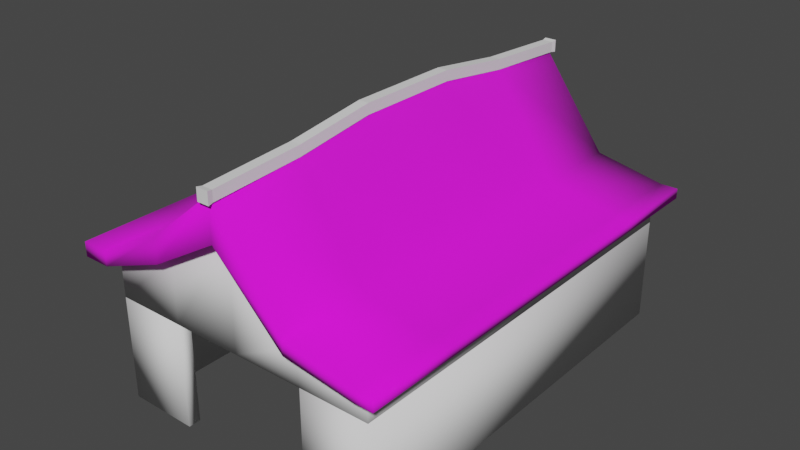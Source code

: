 # Source: Barn.blend  (saved by Blender 4.0.36; exported with 4.5.12 LTS)
import bpy
from mathutils import Matrix  # noqa: F401  (used for matrix-valued properties, if any)

bpy.ops.wm.read_factory_settings(use_empty=True)
scene = bpy.context.scene
scene.name = 'Scene'

# ---- collections
col_collection = bpy.data.collections.new('Collection'); scene.collection.children.link(col_collection)

# ---- images (referenced by path relative to the original .blend; pixels are not part of the script)
import os
ASSET_DIR = os.environ.get("B2B_ASSET_DIR", "")  # directory of the original .blend (textures are referenced by path, not embedded)
HERE = os.path.dirname(os.path.abspath(__file__))  # packed textures are extracted next to this script under _unpacked/

def load_image(name, relpath, width, height, colorspace="sRGB"):
    """Load a texture the original file referenced (path relative to the .blend, or extracted next to this script)."""
    p = next((c for c in (os.path.join(HERE, relpath), os.path.join(ASSET_DIR, relpath)) if relpath and os.path.exists(c)), "")
    if p:
        img = bpy.data.images.load(p, check_existing=True)
        img.name = name
    else:  # same state as the original file: an image datablock whose file is absent (Cycles renders it pink)
        img = bpy.data.images.new(name, width, height)
        img.source = "FILE"
        img.filepath = "//" + (relpath or name)
    img.colorspace_settings.name = colorspace
    return img
img_farm_roof_purple_png = load_image('Farm Roof Purple.png', 'Farm Roof Purple.png', 1024, 1024, 'sRGB')

# ---- materials (node trees are filled in below, after node groups)
mat_roof = bpy.data.materials.new('Roof')
mat_roof.use_transparent_shadow = False

# ---- material node trees
mat_roof.use_nodes = True; mat_roof.node_tree.nodes.clear()
_N = mat_roof.node_tree.nodes; _L = mat_roof.node_tree.links
n0 = _N.new('ShaderNodeBsdfPrincipled'); n0.name = 'Principled BSDF'; n0.location = (10, 300)
n0.inputs[2].default_value = 1.0
n0.inputs[3].default_value = 1.45
n1 = _N.new('ShaderNodeOutputMaterial'); n1.name = 'Material Output'; n1.location = (300, 300)
n2 = _N.new('ShaderNodeTexImage'); n2.name = 'Image Texture'; n2.location = (-327, 221)
n2.image = img_farm_roof_purple_png
_L.new(n0.outputs[0], n1.inputs[0])
_L.new(n2.outputs[0], n0.inputs[0])
n1.is_active_output = True

# ---- world
world_world = bpy.data.worlds.new('World'); scene.world = world_world
world_world.use_nodes = True; world_world.node_tree.nodes.clear()
_N = world_world.node_tree.nodes; _L = world_world.node_tree.links
n0 = _N.new('ShaderNodeOutputWorld'); n0.name = 'World Output'; n0.location = (300, 300)
n1 = _N.new('ShaderNodeBackground'); n1.name = 'Background'; n1.location = (10, 300)
n1.inputs[0].default_value = (0.05088, 0.05088, 0.05088, 1.0)
_L.new(n1.outputs[0], n0.inputs[0])
n0.is_active_output = True
world_world.color = (0.05088, 0.05088, 0.05088)
world_world.use_sun_shadow = False
world_world.sun_shadow_jitter_overblur = 0.0

# ---- meshes
me_cube_006 = bpy.data.meshes.new('Cube.006')
me_cube_006.from_pydata([(13.3, -20.0, 10.0), (13.3, 20.0, 10.0), (-13.37, 20.0, 10.0), (-6.72, 20.0, 10.0), (-0.05359, 20.0, 10.0), (6.613, 20.0, 10.0), (6.613, -20.0, 10.0), (-0.05359, -20.0, 10.0), (-6.72, -20.0, 10.0), (-13.37, -20.0, 10.0), (13.3, 20.0, 12.49), (13.3, -20.0, 12.49), (-13.37, -20.0, 13.5), (-6.72, -20.0, 16.03), (-0.05359, -20.0, 20.0), (6.613, -20.0, 13.42), (6.613, 20.0, 13.42), (-0.05359, 20.0, 20.0), (-6.72, 20.0, 16.03), (-13.37, 20.0, 13.5)], [], [(5, 1, 0, 6), (2, 3, 8, 9), (3, 4, 7, 8), (4, 5, 6, 7), (3, 2, 19, 18), (4, 3, 18, 17), (5, 4, 17, 16), (1, 5, 16, 10), (7, 6, 15, 14), (8, 7, 14, 13), (9, 8, 13, 12), (6, 0, 11, 15), (0, 1, 10, 11), (12, 13, 18, 19), (13, 14, 17, 18), (14, 15, 16, 17), (15, 11, 10, 16), (2, 9, 12, 19)])
me_cube_006.polygons.foreach_set('use_smooth', [True] * 18)
_uv = me_cube_006.uv_layers.new(name='UVMap')
_uv.uv.foreach_set('vector', [0.625, 0.4583, 0.625, 0.5, 0.625, 0.75, 0.625, 0.7917, 0.625, 0.3333, 0.625, 0.375, 0.625, 0.875, 0.625, 0.9167, 0.625, 0.375, 0.625, 0.4167, 0.625, 0.8333, 0.625, 0.875, 0.625, 0.4167, 0.625, 0.4583, 0.625, 0.7917, 0.625, 0.8333, 0.625, 0.375, 0.625, 0.3333, 0.625, 0.3333, 0.625, 0.375, 0.625, 0.4167, 0.625, 0.375, 0.625, 0.375, 0.625, 0.4167, 0.625, 0.4583, 0.625, 0.4167, 0.625, 0.4167, 0.625, 0.4583, 0.625, 0.5, 0.625, 0.4583, 0.625, 0.4583, 0.625, 0.5, 0.625, 0.8333, 0.625, 0.7917, 0.625, 0.7917, 0.625, 0.8333, 0.625, 0.875, 0.625, 0.8333, 0.625, 0.8333, 0.625, 0.875, 0.625, 0.9167, 0.625, 0.875, 0.625, 0.875, 0.625, 0.9167, 0.625, 0.7917, 0.625, 0.75, 0.625, 0.75, 0.625, 0.7917, 0.625, 0.75, 0.625, 0.5, 0.625, 0.5, 0.625, 0.75, 0.625, 0.9167, 0.625, 0.875, 0.625, 0.375, 0.625, 0.3333, 0.625, 0.875, 0.625, 0.8333, 0.625, 0.4167, 0.625, 0.375, 0.625, 0.8333, 0.625, 0.7917, 0.625, 0.4583, 0.625, 0.4167, 0.625, 0.7917, 0.625, 0.75, 0.625, 0.5, 0.625, 0.4583, 0.625, 0.3333, 0.625, 0.9167, 0.625, 0.9167, 0.625, 0.3333])
me_cube_006.update()
me_cube_007 = bpy.data.meshes.new('Cube.007')
me_cube_007.from_pydata([(13.3, 20.0, 0.0), (-13.37, 20.0, 0.0), (-13.37, 20.0, 10.0), (13.3, 20.0, 10.0), (-13.37, -20.0, 0.0), (-6.667, -20.0, 0.0), (6.667, -20.0, 0.0), (13.3, -20.0, 0.0), (13.3, -20.0, 10.0), (6.667, -20.0, 10.0), (-6.667, -20.0, 10.0), (-13.37, -20.0, 10.0), (12.37, 19.04, 0.0), (-12.37, 19.04, 0.0), (-12.37, 19.04, 10.0), (12.37, 19.04, 10.0), (-12.37, -18.84, 0.0), (-6.667, -18.84, 0.0), (6.667, -18.84, 0.0), (12.37, -18.84, 0.0), (12.37, -18.84, 10.0), (6.667, -18.84, 10.0), (-6.667, -18.84, 10.0), (-12.37, -18.84, 10.0)], [], [(7, 6, 9, 8), (5, 4, 11, 10), (0, 3, 2, 1), (1, 2, 11, 4), (0, 7, 8, 3), (19, 20, 21, 18), (17, 22, 23, 16), (14, 15, 12, 13), (13, 16, 23, 14), (12, 15, 20, 19), (10, 11, 23, 22), (1, 4, 16, 13), (7, 0, 12, 19), (2, 3, 15, 14), (9, 6, 18, 21), (4, 5, 17, 16), (11, 2, 14, 23), (5, 10, 22, 17), (6, 7, 19, 18), (3, 8, 20, 15), (0, 1, 13, 12), (8, 9, 21, 20)])
me_cube_007.polygons.foreach_set('use_smooth', [True] * 22)
_uv = me_cube_007.uv_layers.new(name='UVMap')
_uv.uv.foreach_set('vector', [0.375, 0.7917, 0.375, 0.8333, 0.625, 0.8333, 0.625, 0.7917, 0.375, 0.9167, 0.375, 0.9583, 0.625, 0.9583, 0.625, 0.9167, 0.375, 0.4583, 0.625, 0.4583, 0.625, 0.2917, 0.375, 0.2917, 0.375, 0.2917, 0.625, 0.2917, 0.625, 0.9583, 0.375, 0.9583, 0.375, 0.4583, 0.375, 0.7917, 0.625, 0.7917, 0.625, 0.4583, 0.375, 0.7917, 0.625, 0.7917, 0.625, 0.8333, 0.375, 0.8333, 0.375, 0.9167, 0.625, 0.9167, 0.625, 0.9583, 0.375, 0.9583, 0.625, 0.2917, 0.625, 0.4583, 0.375, 0.4583, 0.375, 0.2917, 0.375, 0.2917, 0.375, 0.9583, 0.625, 0.9583, 0.625, 0.2917, 0.375, 0.4583, 0.625, 0.4583, 0.625, 0.7917, 0.375, 0.7917, 0.625, 0.9167, 0.625, 0.9583, 0.625, 0.9583, 0.625, 0.9167, 0.375, 0.2917, 0.375, 0.9583, 0.375, 0.9583, 0.375, 0.2917, 0.375, 0.7917, 0.375, 0.4583, 0.375, 0.4583, 0.375, 0.7917, 0.625, 0.2917, 0.625, 0.4583, 0.625, 0.4583, 0.625, 0.2917, 0.625, 0.8333, 0.375, 0.8333, 0.375, 0.8333, 0.625, 0.8333, 0.375, 0.9583, 0.375, 0.9167, 0.375, 0.9167, 0.375, 0.9583, 0.625, 0.9583, 0.625, 0.2917, 0.625, 0.2917, 0.625, 0.9583, 0.375, 0.9167, 0.625, 0.9167, 0.625, 0.9167, 0.375, 0.9167, 0.375, 0.8333, 0.375, 0.7917, 0.375, 0.7917, 0.375, 0.8333, 0.625, 0.4583, 0.625, 0.7917, 0.625, 0.7917, 0.625, 0.4583, 0.375, 0.4583, 0.375, 0.2917, 0.375, 0.2917, 0.375, 0.4583, 0.625, 0.7917, 0.625, 0.8333, 0.625, 0.8333, 0.625, 0.7917])
me_cube_007.update()
me_cube_008 = bpy.data.meshes.new('Cube.008')
me_cube_008.from_pydata([(13.3, -21.39, 13.47), (13.3, 21.39, 13.47), (-13.37, 21.39, 14.88), (-6.72, 21.39, 18.4), (-0.05359, 21.39, 23.93), (6.613, 21.39, 14.77), (6.613, -21.39, 14.77), (-0.05359, -21.39, 23.93), (-6.72, -21.39, 18.4), (-13.37, -21.39, 14.88), (13.3, 21.39, 12.49), (13.3, -21.39, 12.49), (-13.37, -21.39, 13.5), (-6.72, -21.39, 16.03), (-0.05359, -21.39, 20.0), (6.613, -21.39, 13.42), (6.613, 21.39, 13.42), (-0.05359, 21.39, 20.0), (-6.72, 21.39, 16.03), (-13.37, 21.39, 13.5), (15.0, 21.39, 13.47), (15.0, -21.39, 13.47), (15.0, 21.39, 12.49), (15.0, -21.39, 12.49), (-15.99, -21.39, 13.5), (-15.99, -21.39, 14.88), (-15.99, 21.39, 14.88), (-15.99, 21.39, 13.5), (13.3, 12.84, 13.47), (13.3, 4.279, 13.47), (13.3, -4.279, 13.47), (13.3, -12.84, 13.47), (6.613, 12.84, 14.77), (6.613, 4.279, 14.77), (6.613, -4.279, 14.77), (6.613, -12.84, 14.77), (-0.05359, 12.84, 24.75), (-0.05359, 4.279, 25.89), (-0.05359, -4.279, 25.89), (-0.05359, -12.84, 24.75), (-6.72, 12.84, 18.4), (-6.72, 4.279, 18.4), (-6.72, -4.279, 18.4), (-6.72, -12.84, 18.4), (-13.37, 12.84, 14.88), (-13.37, 4.279, 14.88), (-13.37, -4.279, 14.88), (-13.37, -12.84, 14.88), (13.3, 12.84, 12.49), (13.3, 4.279, 12.49), (13.3, -4.279, 12.49), (13.3, -12.84, 12.49), (6.613, -12.84, 13.42), (6.613, -4.279, 13.42), (6.613, 4.279, 13.42), (6.613, 12.84, 13.42), (-0.05359, -12.84, 20.0), (-0.05359, -4.279, 20.0), (-0.05359, 4.279, 20.0), (-0.05359, 12.84, 20.0), (-6.72, -12.84, 16.03), (-6.72, -4.279, 16.03), (-6.72, 4.279, 16.03), (-6.72, 12.84, 16.03), (-13.37, -12.84, 13.5), (-13.37, -4.279, 13.5), (-13.37, 4.279, 13.5), (-13.37, 12.84, 13.5), (15.0, 12.84, 13.47), (15.0, 4.279, 13.47), (15.0, -4.279, 13.47), (15.0, -12.84, 13.47), (15.0, 12.84, 12.49), (15.0, 4.279, 12.49), (15.0, -4.279, 12.49), (15.0, -12.84, 12.49), (-15.99, 12.84, 14.88), (-15.99, 4.279, 14.88), (-15.99, -4.279, 14.88), (-15.99, -12.84, 14.88), (-15.99, -12.84, 13.5), (-15.99, -4.279, 13.5), (-15.99, 4.279, 13.5), (-15.99, 12.84, 13.5)], [], [(15, 11, 0, 6), (12, 13, 8, 9), (13, 14, 7, 8), (14, 15, 6, 7), (31, 35, 6, 0), (35, 39, 7, 6), (39, 43, 8, 7), (43, 47, 9, 8), (10, 16, 5, 1), (16, 17, 4, 5), (17, 18, 3, 4), (18, 19, 2, 3), (48, 55, 16, 10), (55, 59, 17, 16), (59, 63, 18, 17), (63, 67, 19, 18), (72, 22, 20, 68), (10, 1, 20, 22), (48, 10, 22, 72), (0, 11, 23, 21), (31, 0, 21, 71), (12, 9, 25, 24), (76, 26, 27, 83), (2, 19, 27, 26), (44, 2, 26, 76), (64, 12, 24, 80), (19, 67, 83, 27), (67, 66, 82, 83), (66, 65, 81, 82), (65, 64, 80, 81), (9, 47, 79, 25), (47, 46, 78, 79), (46, 45, 77, 78), (45, 44, 76, 77), (25, 79, 80, 24), (79, 78, 81, 80), (78, 77, 82, 81), (77, 76, 83, 82), (1, 28, 68, 20), (28, 29, 69, 68), (29, 30, 70, 69), (30, 31, 71, 70), (11, 51, 75, 23), (51, 50, 74, 75), (50, 49, 73, 74), (49, 48, 72, 73), (23, 75, 71, 21), (75, 74, 70, 71), (74, 73, 69, 70), (73, 72, 68, 69), (13, 12, 64, 60), (60, 64, 65, 61), (61, 65, 66, 62), (62, 66, 67, 63), (14, 13, 60, 56), (56, 60, 61, 57), (57, 61, 62, 58), (58, 62, 63, 59), (15, 14, 56, 52), (52, 56, 57, 53), (53, 57, 58, 54), (54, 58, 59, 55), (11, 15, 52, 51), (51, 52, 53, 50), (50, 53, 54, 49), (49, 54, 55, 48), (3, 2, 44, 40), (40, 44, 45, 41), (41, 45, 46, 42), (42, 46, 47, 43), (4, 3, 40, 36), (36, 40, 41, 37), (37, 41, 42, 38), (38, 42, 43, 39), (5, 4, 36, 32), (32, 36, 37, 33), (33, 37, 38, 34), (34, 38, 39, 35), (1, 5, 32, 28), (28, 32, 33, 29), (29, 33, 34, 30), (30, 34, 35, 31)])
me_cube_008.polygons.foreach_set('use_smooth', [True] * 82)
_uv = me_cube_008.uv_layers.new(name='UVMap')
_uv.uv.foreach_set('vector', [0.213, 0.4544, 0.213, 0.2666, 0.05334, 0.2666, 0.05334, 0.4544, 0.213, 0.2666, 0.213, 0.4544, 0.05334, 0.4544, 0.05334, 0.2666, 0.213, 0.4544, 0.213, 0.9649, 0.05334, 0.9649, 0.05334, 0.4544, 0.213, 0.9649, 0.213, 0.4544, 0.05334, 0.4544, 0.05334, 0.9649, 0.9328, 0.1877, 0.9328, 0.5149, 0.4181, 0.5149, 0.4181, 0.1877, 0.9328, 0.5149, 0.9328, 0.9556, 0.4181, 0.9556, 0.4181, 0.5149, 0.9328, 0.03806, 0.9328, 0.4788, 0.4181, 0.4788, 0.4181, 0.03806, 0.9328, 0.4788, 0.9328, 0.8059, 0.4181, 0.8059, 0.4181, 0.4788, 0.213, 0.2666, 0.213, 0.4544, 0.05334, 0.4544, 0.05334, 0.2666, 0.213, 0.4544, 0.213, 0.9649, 0.05334, 0.9649, 0.05334, 0.4544, 0.213, 0.9649, 0.213, 0.4544, 0.05334, 0.4544, 0.05334, 0.9649, 0.213, 0.4544, 0.213, 0.2666, 0.05334, 0.2666, 0.05334, 0.4544, 0.4181, 0.8059, 0.4181, 0.4788, 0.9328, 0.4788, 0.9328, 0.8059, 0.4181, 0.4788, 0.4181, 0.03806, 0.9328, 0.03806, 0.9328, 0.4788, 0.9328, 0.03806, 0.9328, 0.4788, 0.4181, 0.4788, 0.4181, 0.03806, 0.9328, 0.4788, 0.9328, 0.8059, 0.4181, 0.8059, 0.4181, 0.4788, 0.4181, 0.03806, 0.9328, 0.03806, 0.9328, 0.08697, 0.4181, 0.08697, 0.213, 0.2666, 0.05334, 0.2666, 0.05334, 0.03588, 0.213, 0.03588, 0.4181, 0.8059, 0.9328, 0.8059, 0.9328, 0.9067, 0.4181, 0.9067, 0.05334, 0.2666, 0.213, 0.2666, 0.213, 0.03588, 0.05334, 0.03588, 0.9328, 0.1877, 0.4181, 0.1877, 0.4181, 0.08697, 0.9328, 0.08697, 0.213, 0.2666, 0.05334, 0.2666, 0.05334, 0.03588, 0.213, 0.03588, 0.4181, 0.9067, 0.9328, 0.9067, 0.9328, 0.9556, 0.4181, 0.9556, 0.05334, 0.2666, 0.213, 0.2666, 0.213, 0.03588, 0.05334, 0.03588, 0.4181, 0.8059, 0.9328, 0.8059, 0.9328, 0.9067, 0.4181, 0.9067, 0.4181, 0.8059, 0.9328, 0.8059, 0.9328, 0.9067, 0.4181, 0.9067, 0.4181, 0.8059, 0.9328, 0.8059, 0.9328, 0.9067, 0.4181, 0.9067, 0.4181, 0.8059, 0.9328, 0.8059, 0.9328, 0.9067, 0.4181, 0.9067, 0.4181, 0.8059, 0.9328, 0.8059, 0.9328, 0.9067, 0.4181, 0.9067, 0.4181, 0.8059, 0.9328, 0.8059, 0.9328, 0.9067, 0.4181, 0.9067, 0.4181, 0.8059, 0.9328, 0.8059, 0.9328, 0.9067, 0.4181, 0.9067, 0.4181, 0.8059, 0.9328, 0.8059, 0.9328, 0.9067, 0.4181, 0.9067, 0.4181, 0.8059, 0.9328, 0.8059, 0.9328, 0.9067, 0.4181, 0.9067, 0.4181, 0.8059, 0.9328, 0.8059, 0.9328, 0.9067, 0.4181, 0.9067, 0.4181, 0.9067, 0.9328, 0.9067, 0.9328, 0.9556, 0.4181, 0.9556, 0.4181, 0.9067, 0.9328, 0.9067, 0.9328, 0.9556, 0.4181, 0.9556, 0.4181, 0.9067, 0.9328, 0.9067, 0.9328, 0.9556, 0.4181, 0.9556, 0.4181, 0.9067, 0.9328, 0.9067, 0.9328, 0.9556, 0.4181, 0.9556, 0.9328, 0.1877, 0.4181, 0.1877, 0.4181, 0.08697, 0.9328, 0.08697, 0.9328, 0.1877, 0.4181, 0.1877, 0.4181, 0.08697, 0.9328, 0.08697, 0.9328, 0.1877, 0.4181, 0.1877, 0.4181, 0.08697, 0.9328, 0.08697, 0.9328, 0.1877, 0.4181, 0.1877, 0.4181, 0.08697, 0.9328, 0.08697, 0.4181, 0.8059, 0.9328, 0.8059, 0.9328, 0.9067, 0.4181, 0.9067, 0.4181, 0.8059, 0.9328, 0.8059, 0.9328, 0.9067, 0.4181, 0.9067, 0.4181, 0.8059, 0.9328, 0.8059, 0.9328, 0.9067, 0.4181, 0.9067, 0.4181, 0.8059, 0.9328, 0.8059, 0.9328, 0.9067, 0.4181, 0.9067, 0.4181, 0.03806, 0.9328, 0.03806, 0.9328, 0.08697, 0.4181, 0.08697, 0.4181, 0.03806, 0.9328, 0.03806, 0.9328, 0.08697, 0.4181, 0.08697, 0.4181, 0.03806, 0.9328, 0.03806, 0.9328, 0.08697, 0.4181, 0.08697, 0.4181, 0.03806, 0.9328, 0.03806, 0.9328, 0.08697, 0.4181, 0.08697, 0.9328, 0.4788, 0.9328, 0.8059, 0.4181, 0.8059, 0.4181, 0.4788, 0.9328, 0.4788, 0.9328, 0.8059, 0.4181, 0.8059, 0.4181, 0.4788, 0.9328, 0.4788, 0.9328, 0.8059, 0.4181, 0.8059, 0.4181, 0.4788, 0.9328, 0.4788, 0.9328, 0.8059, 0.4181, 0.8059, 0.4181, 0.4788, 0.9328, 0.03806, 0.9328, 0.4788, 0.4181, 0.4788, 0.4181, 0.03806, 0.9328, 0.03806, 0.9328, 0.4788, 0.4181, 0.4788, 0.4181, 0.03806, 0.9328, 0.03806, 0.9328, 0.4788, 0.4181, 0.4788, 0.4181, 0.03806, 0.9328, 0.03806, 0.9328, 0.4788, 0.4181, 0.4788, 0.4181, 0.03806, 0.4181, 0.4788, 0.4181, 0.03806, 0.9328, 0.03806, 0.9328, 0.4788, 0.4181, 0.4788, 0.4181, 0.03806, 0.9328, 0.03806, 0.9328, 0.4788, 0.4181, 0.4788, 0.4181, 0.03806, 0.9328, 0.03806, 0.9328, 0.4788, 0.4181, 0.4788, 0.4181, 0.03806, 0.9328, 0.03806, 0.9328, 0.4788, 0.4181, 0.8059, 0.4181, 0.4788, 0.9328, 0.4788, 0.9328, 0.8059, 0.4181, 0.8059, 0.4181, 0.4788, 0.9328, 0.4788, 0.9328, 0.8059, 0.4181, 0.8059, 0.4181, 0.4788, 0.9328, 0.4788, 0.9328, 0.8059, 0.4181, 0.8059, 0.4181, 0.4788, 0.9328, 0.4788, 0.9328, 0.8059, 0.9328, 0.4788, 0.9328, 0.8059, 0.4181, 0.8059, 0.4181, 0.4788, 0.9328, 0.4788, 0.9328, 0.8059, 0.4181, 0.8059, 0.4181, 0.4788, 0.9328, 0.4788, 0.9328, 0.8059, 0.4181, 0.8059, 0.4181, 0.4788, 0.9328, 0.4788, 0.9328, 0.8059, 0.4181, 0.8059, 0.4181, 0.4788, 0.9328, 0.03806, 0.9328, 0.4788, 0.4181, 0.4788, 0.4181, 0.03806, 0.9328, 0.03806, 0.9328, 0.4788, 0.4181, 0.4788, 0.4181, 0.03806, 0.9328, 0.03806, 0.9328, 0.4788, 0.4181, 0.4788, 0.4181, 0.03806, 0.9328, 0.03806, 0.9328, 0.4788, 0.4181, 0.4788, 0.4181, 0.03806, 0.9328, 0.5149, 0.9328, 0.9556, 0.4181, 0.9556, 0.4181, 0.5149, 0.9328, 0.5149, 0.9328, 0.9556, 0.4181, 0.9556, 0.4181, 0.5149, 0.9328, 0.5149, 0.9328, 0.9556, 0.4181, 0.9556, 0.4181, 0.5149, 0.9328, 0.5149, 0.9328, 0.9556, 0.4181, 0.9556, 0.4181, 0.5149, 0.9328, 0.1877, 0.9328, 0.5149, 0.4181, 0.5149, 0.4181, 0.1877, 0.9328, 0.1877, 0.9328, 0.5149, 0.4181, 0.5149, 0.4181, 0.1877, 0.9328, 0.1877, 0.9328, 0.5149, 0.4181, 0.5149, 0.4181, 0.1877, 0.9328, 0.1877, 0.9328, 0.5149, 0.4181, 0.5149, 0.4181, 0.1877])
me_cube_008.materials.append(mat_roof)
me_cube_008.update()
me_cube_009 = bpy.data.meshes.new('Cube.009')
me_cube_009.from_pydata([(-0.5, -5.052, 25.1), (-0.5, -5.052, 26.1), (-0.5, 5.052, 25.1), (-0.5, 5.052, 26.1), (0.5, -5.052, 25.1), (0.5, -5.052, 26.1), (0.5, 5.052, 25.1), (0.5, 5.052, 26.1), (-0.5, -12.73, 24.07), (-0.5, -12.73, 25.07), (-0.5, 12.73, 25.07), (-0.5, 12.73, 24.07), (0.5, 12.73, 24.07), (0.5, 12.73, 25.07), (0.5, -12.73, 25.07), (0.5, -12.73, 24.07), (-0.5, -21.4, 23.54), (-0.5, -21.4, 24.54), (-0.5, 21.4, 24.54), (-0.5, 21.4, 23.54), (0.5, 21.4, 23.54), (0.5, 21.4, 24.54), (0.5, -21.4, 24.54), (0.5, -21.4, 23.54), (-0.5799, -21.9, 23.46), (-0.5799, -21.9, 24.62), (-0.5799, 21.9, 24.62), (-0.5799, 21.9, 23.46), (0.5799, 21.9, 23.46), (0.5799, 21.9, 24.62), (0.5799, -21.9, 24.62), (0.5799, -21.9, 23.46)], [], [(0, 1, 3, 2), (4, 5, 14, 15), (6, 7, 5, 4), (5, 1, 9, 14), (2, 6, 4, 0), (7, 3, 1, 5), (8, 15, 23, 16), (11, 10, 18, 19), (3, 7, 13, 10), (2, 3, 10, 11), (1, 0, 8, 9), (0, 4, 15, 8), (7, 6, 12, 13), (6, 2, 11, 12), (23, 22, 30, 31), (22, 17, 25, 30), (13, 12, 20, 21), (12, 11, 19, 20), (9, 8, 16, 17), (14, 9, 17, 22), (15, 14, 22, 23), (10, 13, 21, 18), (27, 26, 29, 28), (31, 30, 25, 24), (18, 21, 29, 26), (19, 18, 26, 27), (16, 23, 31, 24), (21, 20, 28, 29), (20, 19, 27, 28), (17, 16, 24, 25)])
_uv = me_cube_009.uv_layers.new(name='UVMap')
_uv.uv.foreach_set('vector', [0.375, 0.0, 0.625, 0.0, 0.625, 0.25, 0.375, 0.25, 0.375, 0.75, 0.625, 0.75, 0.625, 0.75, 0.375, 0.75, 0.375, 0.5, 0.625, 0.5, 0.625, 0.75, 0.375, 0.75, 0.625, 0.75, 0.875, 0.75, 0.875, 0.75, 0.625, 0.75, 0.125, 0.5, 0.375, 0.5, 0.375, 0.75, 0.125, 0.75, 0.625, 0.5, 0.875, 0.5, 0.875, 0.75, 0.625, 0.75, 0.125, 0.75, 0.375, 0.75, 0.375, 0.75, 0.125, 0.75, 0.375, 0.25, 0.625, 0.25, 0.625, 0.25, 0.375, 0.25, 0.875, 0.5, 0.625, 0.5, 0.625, 0.5, 0.875, 0.5, 0.375, 0.25, 0.625, 0.25, 0.625, 0.25, 0.375, 0.25, 0.625, 0.0, 0.375, 0.0, 0.375, 0.0, 0.625, 0.0, 0.125, 0.75, 0.375, 0.75, 0.375, 0.75, 0.125, 0.75, 0.625, 0.5, 0.375, 0.5, 0.375, 0.5, 0.625, 0.5, 0.375, 0.5, 0.125, 0.5, 0.125, 0.5, 0.375, 0.5, 0.375, 0.75, 0.625, 0.75, 0.625, 0.75, 0.375, 0.75, 0.625, 0.75, 0.875, 0.75, 0.875, 0.75, 0.625, 0.75, 0.625, 0.5, 0.375, 0.5, 0.375, 0.5, 0.625, 0.5, 0.375, 0.5, 0.125, 0.5, 0.125, 0.5, 0.375, 0.5, 0.625, 0.0, 0.375, 0.0, 0.375, 0.0, 0.625, 0.0, 0.625, 0.75, 0.875, 0.75, 0.875, 0.75, 0.625, 0.75, 0.375, 0.75, 0.625, 0.75, 0.625, 0.75, 0.375, 0.75, 0.875, 0.5, 0.625, 0.5, 0.625, 0.5, 0.875, 0.5, 0.375, 0.25, 0.625, 0.25, 0.625, 0.5, 0.375, 0.5, 0.375, 0.75, 0.625, 0.75, 0.625, 1.0, 0.375, 1.0, 0.875, 0.5, 0.625, 0.5, 0.625, 0.5, 0.875, 0.5, 0.375, 0.25, 0.625, 0.25, 0.625, 0.25, 0.375, 0.25, 0.125, 0.75, 0.375, 0.75, 0.375, 0.75, 0.125, 0.75, 0.625, 0.5, 0.375, 0.5, 0.375, 0.5, 0.625, 0.5, 0.375, 0.5, 0.125, 0.5, 0.125, 0.5, 0.375, 0.5, 0.625, 0.0, 0.375, 0.0, 0.375, 0.0, 0.625, 0.0])
me_cube_009.update()

# ---- objects
ob_cube = bpy.data.objects.new('Cube', me_cube_006)
ob_cube_001 = bpy.data.objects.new('Cube.001', me_cube_007)
ob_cube_002 = bpy.data.objects.new('Cube.002', me_cube_008)
ob_cube_003 = bpy.data.objects.new('Cube.003', me_cube_009)

# ---- transforms, parenting, visibility, modifiers, constraints
ob_cube.location = (0.0, 0.0, 0.0)
ob_cube_001.location = (0.0, 0.0, 0.0)
ob_cube_002.location = (0.0, 0.0, 0.0)
ob_cube_003.location = (0.0, 0.0, 0.0)

# ---- collection membership
col_collection.objects.link(ob_cube)
col_collection.objects.link(ob_cube_001)
col_collection.objects.link(ob_cube_002)
col_collection.objects.link(ob_cube_003)

# ---- scene / render settings (as saved in the file)
scene.frame_start = 1; scene.frame_end = 250; scene.frame_set(1)
scene.render.engine = 'BLENDER_EEVEE_NEXT'
scene.cycles.sampling_pattern = 'TABULATED_SOBOL'
scene.cycles.use_light_tree = False
scene.view_settings.view_transform = 'Filmic'
bpy.context.view_layer.update()

# ---- added for rendering (the .blend has no active camera and no usable light): camera, sun
cam_auto = bpy.data.cameras.new('AutoCamera')
cam_auto.lens = 50.0
cam_auto.sensor_width = 36.0
cam_auto.clip_end = 1000.0
ob_auto_camera = bpy.data.objects.new('AutoCamera', cam_auto)
scene.collection.objects.link(ob_auto_camera)
ob_auto_camera.location = (54.7101, -66.2477, 57.215)
ob_auto_camera.rotation_euler = (1.09748, -7.21219e-08, 0.694738)
scene.camera = ob_auto_camera
light_auto_sun = bpy.data.lights.new('AutoSun', 'SUN')
light_auto_sun.energy = 3.0
light_auto_sun.angle = 0.0523599
ob_auto_sun = bpy.data.objects.new('AutoSun', light_auto_sun)
scene.collection.objects.link(ob_auto_sun)
ob_auto_sun.rotation_euler = (0.872665, 0.174533, 0.523599)
bpy.context.view_layer.update()
